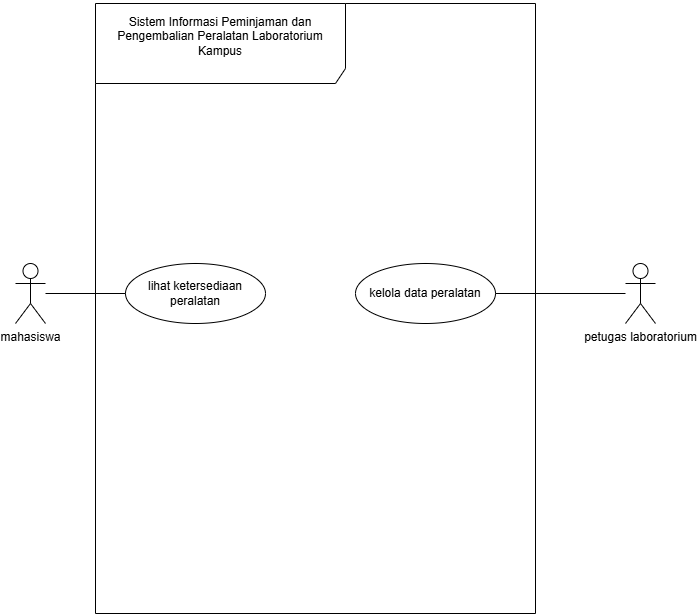

The diagram above was exported from draw.io. Its source (the exported page's mxGraphModel, read from the mxfile embedded in the PNG):
<mxGraphModel dx="1414" dy="841" grid="1" gridSize="10" guides="1" tooltips="1" connect="1" arrows="1" fold="1" page="1" pageScale="1" pageWidth="850" pageHeight="1100" math="0" shadow="0">
  <root>
    <mxCell id="0" />
    <mxCell id="1" parent="0" />
    <mxCell id="tCm45uhlXDoMugshCAnQ-1" parent="1" style="shape=umlFrame;whiteSpace=wrap;html=1;pointerEvents=0;recursiveResize=0;container=1;collapsible=0;width=250;height=80;" value="&#10;Sistem Informasi Peminjaman dan Pengembalian Peralatan Laboratorium &#10;Kampus&#10;&#10;" vertex="1">
      <mxGeometry height="610" width="440" x="120" y="40" as="geometry" />
    </mxCell>
    <mxCell id="tCm45uhlXDoMugshCAnQ-8" parent="tCm45uhlXDoMugshCAnQ-1" style="ellipse;html=1;whiteSpace=wrap;" value="lihat ketersediaan peralatan" vertex="1">
      <mxGeometry height="60" width="140" x="30" y="260" as="geometry" />
    </mxCell>
    <mxCell id="tCm45uhlXDoMugshCAnQ-11" parent="tCm45uhlXDoMugshCAnQ-1" style="ellipse;html=1;whiteSpace=wrap;" value="kelola data peralatan" vertex="1">
      <mxGeometry height="60" width="140" x="260" y="260" as="geometry" />
    </mxCell>
    <mxCell id="tCm45uhlXDoMugshCAnQ-12" edge="1" parent="1" source="tCm45uhlXDoMugshCAnQ-3" style="rounded=0;orthogonalLoop=1;jettySize=auto;html=1;endArrow=none;endFill=0;" target="tCm45uhlXDoMugshCAnQ-8">
      <mxGeometry relative="1" as="geometry" />
    </mxCell>
    <mxCell id="tCm45uhlXDoMugshCAnQ-3" parent="1" style="shape=umlActor;verticalLabelPosition=bottom;verticalAlign=top;html=1;" value="mahasiswa" vertex="1">
      <mxGeometry height="60" width="30" x="40" y="300" as="geometry" />
    </mxCell>
    <mxCell id="tCm45uhlXDoMugshCAnQ-13" edge="1" parent="1" source="tCm45uhlXDoMugshCAnQ-4" style="rounded=0;orthogonalLoop=1;jettySize=auto;html=1;startArrow=none;startFill=0;endArrow=none;endFill=0;" target="tCm45uhlXDoMugshCAnQ-11" value="">
      <mxGeometry relative="1" as="geometry" />
    </mxCell>
    <mxCell id="tCm45uhlXDoMugshCAnQ-4" parent="1" style="shape=umlActor;verticalLabelPosition=bottom;verticalAlign=top;html=1;" value="petugas laboratorium" vertex="1">
      <mxGeometry height="60" width="30" x="650" y="300" as="geometry" />
    </mxCell>
  </root>
</mxGraphModel>